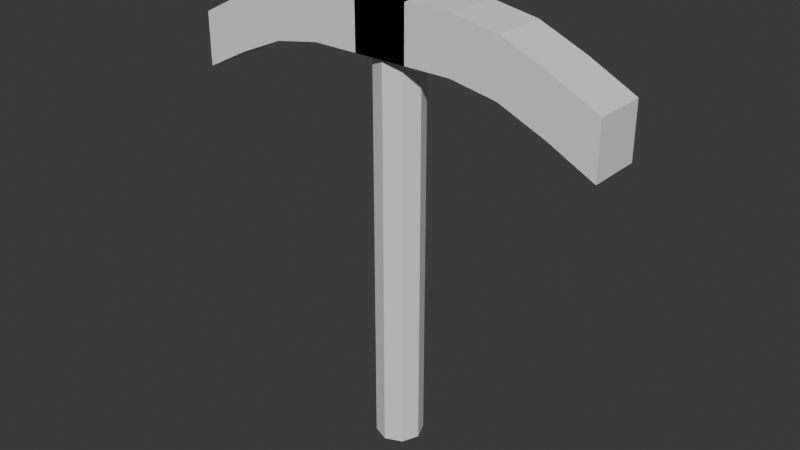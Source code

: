 # Source: pickaxe.blend  (saved by Blender 4.1.23; exported with 4.5.12 LTS)
import bpy
from mathutils import Matrix  # noqa: F401  (used for matrix-valued properties, if any)

bpy.ops.wm.read_factory_settings(use_empty=True)
scene = bpy.context.scene
scene.name = 'Scene'

# ---- collections
col_collection = bpy.data.collections.new('Collection'); scene.collection.children.link(col_collection)

# ---- world
world_world = bpy.data.worlds.new('World'); scene.world = world_world
world_world.use_nodes = True; world_world.node_tree.nodes.clear()
_N = world_world.node_tree.nodes; _L = world_world.node_tree.links
n0 = _N.new('ShaderNodeOutputWorld'); n0.name = 'World Output'; n0.location = (300, 300)
n1 = _N.new('ShaderNodeBackground'); n1.name = 'Background'; n1.location = (10, 300)
n1.inputs[0].default_value = (0.05088, 0.05088, 0.05088, 1.0)
_L.new(n1.outputs[0], n0.inputs[0])
n0.is_active_output = True
world_world.color = (0.05088, 0.05088, 0.05088)
world_world.use_sun_shadow = False
world_world.sun_shadow_jitter_overblur = 0.0

# ---- meshes
me_cube_001 = bpy.data.meshes.new('Cube.001')
me_cube_001.from_pydata([(-1.0, -1.0, -0.2767), (-1.0, -1.0, 1.723), (-1.0, 1.0, -0.2767), (-1.0, 1.0, 1.723), (1.0, -1.0, -0.2767), (1.0, -1.0, 1.723), (1.0, 1.0, -0.2767), (1.0, 1.0, 1.723), (7.91, 1.0, -0.2131), (7.91, 1.0, -2.213), (7.91, -1.0, -2.213), (7.91, -1.0, -0.2131), (1.0, -1.0, -0.2767), (1.0, -1.0, 1.723), (1.0, 1.0, -0.2767), (1.0, 1.0, 1.723), (-1.0, -1.0, -0.2767), (-1.0, -1.0, 1.723), (-1.0, 1.0, -0.2767), (-1.0, 1.0, 1.723), (-7.91, 1.0, -0.2131), (-7.91, 1.0, -2.213), (-7.91, -1.0, -2.213), (-7.91, -1.0, -0.2131), (-1.0, 0.0, -0.2767), (-1.0, -1.0, 0.7233), (-1.0, 0.0, 1.723), (-1.0, 1.0, 0.7233), (0.0, 1.0, -0.2767), (0.0, 1.0, 1.723), (1.0, 1.0, 0.7233), (1.0, 0.0, -0.2767), (1.0, 0.0, 1.723), (1.0, -1.0, 0.7233), (0.0, -1.0, -0.2767), (0.0, -1.0, 1.723), (7.91, 1.0, -1.213), (7.91, 0.0, -2.213), (7.91, 0.0, -0.2131), (7.91, -1.0, -1.213), (4.455, -1.0, 1.412), (4.455, 1.0, 1.412), (4.455, 1.0, -0.5876), (4.455, -1.0, -0.5876), (1.0, 0.0, -0.2767), (1.0, -1.0, 0.7233), (1.0, 0.0, 1.723), (1.0, 1.0, 0.7233), (0.0, 1.0, -0.2767), (0.0, 1.0, 1.723), (-1.0, 1.0, 0.7233), (-1.0, 0.0, -0.2767), (-1.0, 0.0, 1.723), (-1.0, -1.0, 0.7233), (0.0, -1.0, -0.2767), (0.0, -1.0, 1.723), (-7.91, 1.0, -1.213), (-7.91, 0.0, -2.213), (-7.91, 0.0, -0.2131), (-7.91, -1.0, -1.213), (-4.455, -1.0, 1.412), (-4.455, 1.0, 1.412), (-4.455, 1.0, -0.5876), (-4.455, -1.0, -0.5876), (-4.455, 0.0, -0.5876), (-4.455, -1.0, 0.4124), (-4.455, 1.0, 0.4124), (-7.91, 0.0, -1.261), (0.0, -1.0, 0.7233), (-4.455, 0.0, 1.412), (0.0, 1.0, 0.7233), (1.0, 0.0, 0.7233), (4.455, 0.0, -0.5876), (4.455, -1.0, 0.4124), (4.455, 1.0, 0.4124), (7.91, 0.0, -1.261), (0.0, -1.0, 0.7233), (4.455, 0.0, 1.412), (0.0, 1.0, 0.7233), (-1.0, 0.0, 0.7233), (-1.0, -0.5, -0.2767), (-1.0, -1.0, 1.223), (-1.0, 0.5, 1.723), (-1.0, 1.0, 0.2233), (-0.5, 1.0, -0.2767), (0.5, 1.0, 1.723), (1.0, 1.0, 0.2233), (1.0, 0.5, -0.2767), (1.0, -0.5, 1.723), (1.0, -1.0, 0.2233), (0.5, -1.0, -0.2767), (-0.5, -1.0, 1.723), (7.91, 1.0, -1.713), (7.91, 0.5, -2.213), (7.91, -0.5, -0.2131), (7.91, -1.0, -1.713), (6.183, -1.0, 0.6712), (2.728, 1.0, 1.723), (2.728, 1.0, -0.2767), (6.183, -1.0, -1.329), (1.0, -0.5, -0.2767), (1.0, -1.0, 1.223), (1.0, 0.5, 1.723), (1.0, 1.0, 0.2233), (0.5, 1.0, -0.2767), (-0.5, 1.0, 1.723), (-1.0, 1.0, 0.2233), (-1.0, 0.5, -0.2767), (-1.0, -0.5, 1.723), (-1.0, -1.0, 0.2233), (-0.5, -1.0, -0.2767), (0.5, -1.0, 1.723), (-7.91, 1.0, -1.713), (-7.91, 0.5, -2.213), (-7.91, -0.5, -0.2131), (-7.91, -1.0, -1.713), (-6.183, -1.0, 0.6712), (-2.728, 1.0, 1.723), (-2.728, 1.0, -0.2767), (-6.183, -1.0, -1.329), (-1.0, 0.5, -0.2767), (-1.0, -1.0, 0.2233), (-1.0, -0.5, 1.723), (-1.0, 1.0, 1.223), (0.5, 1.0, -0.2767), (-0.5, 1.0, 1.723), (1.0, 1.0, 1.223), (1.0, -0.5, -0.2767), (1.0, 0.5, 1.723), (1.0, -1.0, 1.223), (-0.5, -1.0, -0.2767), (0.5, -1.0, 1.723), (7.91, 1.0, -0.7131), (7.91, -0.5, -2.213), (7.91, 0.5, -0.2131), (7.91, -1.0, -0.7131), (2.728, -1.0, 1.723), (6.183, 1.0, 0.6712), (6.183, 1.0, -1.329), (2.728, -1.0, -0.2767), (1.0, 0.5, -0.2767), (1.0, -1.0, 0.2233), (1.0, -0.5, 1.723), (1.0, 1.0, 1.223), (-0.5, 1.0, -0.2767), (0.5, 1.0, 1.723), (-1.0, 1.0, 1.223), (-1.0, -0.5, -0.2767), (-1.0, 0.5, 1.723), (-1.0, -1.0, 1.223), (0.5, -1.0, -0.2767), (-0.5, -1.0, 1.723), (-7.91, 1.0, -0.7131), (-7.91, -0.5, -2.213), (-7.91, 0.5, -0.2131), (-7.91, -1.0, -0.7131), (-2.728, -1.0, 1.723), (-6.183, 1.0, 0.6712), (-6.183, 1.0, -1.329), (-2.728, -1.0, -0.2767), (-4.455, 0.5, -0.5876), (-4.455, -0.5, -0.5876), (-2.728, 0.0, -0.2767), (-6.183, 0.0, -1.329), (-4.455, -1.0, -0.08757), (-4.455, -1.0, 0.9124), (-2.728, -1.0, 0.7233), (-6.183, -1.0, -0.3288), (-4.455, 1.0, 0.9124), (-4.455, 1.0, -0.08757), (-2.728, 1.0, 0.7233), (-6.183, 1.0, -0.3288), (-7.91, 0.0, -0.7251), (-7.91, 0.0, -1.725), (-7.91, 0.5, -1.225), (-7.91, -0.5, -1.225), (0.0, -1.0, 1.223), (0.0, -1.0, 0.2233), (-0.5, -1.0, 0.7233), (0.5, -1.0, 0.7233), (-4.455, -0.5, 1.412), (-4.455, 0.5, 1.412), (-2.728, 0.0, 1.723), (-6.183, 0.0, 0.6712), (0.0, 1.0, 1.223), (0.0, 1.0, 0.2233), (0.5, 1.0, 0.7233), (-0.5, 1.0, 0.7233), (1.0, 0.0, 1.223), (1.0, 0.0, 0.2233), (1.0, -0.5, 0.7233), (1.0, 0.5, 0.7233), (6.183, 0.0, -1.329), (2.728, 0.0, -0.2767), (4.455, -0.5, -0.5876), (4.455, 0.5, -0.5876), (6.183, -1.0, -0.3288), (2.728, -1.0, 0.7233), (4.455, -1.0, 0.9124), (4.455, -1.0, -0.08757), (6.183, 1.0, -0.3288), (2.728, 1.0, 0.7233), (4.455, 1.0, -0.08757), (4.455, 1.0, 0.9124), (7.91, -0.5, -1.225), (7.91, 0.5, -1.225), (7.91, 0.0, -1.725), (7.91, 0.0, -0.7251), (-0.5, -1.0, 0.7233), (0.5, -1.0, 0.7233), (0.0, -1.0, 0.2233), (0.0, -1.0, 1.223), (6.183, 0.0, 0.6712), (2.728, 0.0, 1.723), (4.455, 0.5, 1.412), (4.455, -0.5, 1.412), (0.5, 1.0, 0.7233), (-0.5, 1.0, 0.7233), (0.0, 1.0, 0.2233), (0.0, 1.0, 1.223), (-1.0, 0.5, 0.7233), (-1.0, -0.5, 0.7233), (-1.0, 0.0, 0.2233), (-1.0, 0.0, 1.223), (-1.0, -0.5, 1.223), (-1.0, -0.5, 0.2233), (-1.0, 0.5, 0.2233), (-0.5, 1.0, 1.223), (-0.5, 1.0, 0.2233), (0.5, 1.0, 0.2233), (2.728, -0.5, 1.723), (2.728, 0.5, 1.723), (6.183, 0.5, 0.6712), (0.5, -1.0, 1.223), (0.5, -1.0, 0.2233), (-0.5, -1.0, 0.2233), (7.91, 0.5, -0.7251), (7.91, 0.5, -1.725), (7.91, -0.5, -1.725), (2.728, 1.0, 1.223), (2.728, 1.0, 0.2233), (6.183, 1.0, -0.8288), (2.728, -1.0, 0.2233), (2.728, -1.0, 1.223), (6.183, -1.0, 0.1712), (2.728, 0.5, -0.2767), (2.728, -0.5, -0.2767), (6.183, -0.5, -1.329), (1.0, 0.5, 0.2233), (1.0, -0.5, 0.2233), (1.0, -0.5, 1.223), (-0.5, 1.0, 0.2233), (0.5, 1.0, 0.2233), (0.5, 1.0, 1.223), (-6.183, 0.5, 0.6712), (-2.728, 0.5, 1.723), (-2.728, -0.5, 1.723), (0.5, -1.0, 0.2233), (-0.5, -1.0, 0.2233), (-0.5, -1.0, 1.223), (-7.91, -0.5, -1.725), (-7.91, 0.5, -1.725), (-7.91, 0.5, -0.7251), (-6.183, 1.0, -0.8288), (-2.728, 1.0, 0.2233), (-2.728, 1.0, 1.223), (-6.183, -1.0, 0.1712), (-2.728, -1.0, 1.223), (-2.728, -1.0, 0.2233), (-6.183, -0.5, -1.329), (-2.728, -0.5, -0.2767), (-2.728, 0.5, -0.2767), (-6.183, 0.5, -1.329), (-6.183, -1.0, -0.8288), (-6.183, 1.0, 0.1712), (-7.91, -0.5, -0.7251), (0.5, -1.0, 1.223), (-6.183, -0.5, 0.6712), (-0.5, 1.0, 1.223), (1.0, 0.5, 1.223), (6.183, 0.5, -1.329), (6.183, -1.0, -0.8288), (6.183, 1.0, 0.1712), (7.91, -0.5, -0.7251), (-0.5, -1.0, 1.223), (6.183, -0.5, 0.6712), (0.5, 1.0, 1.223), (-1.0, 0.5, 1.223), (-0.6693, -0.5, 1.723), (-0.6693, -0.5, 1.723), (-0.8764, 0.0, 1.723), (-0.8764, 0.0, 1.723), (-0.8764, 0.0, -0.2767), (-0.8764, 0.0, -0.2767), (-0.6693, -0.5, -0.2767), (-0.6693, -0.5, -0.2767), (-0.6197, -0.6197, 1.723), (-0.6197, -0.6197, 1.723), (-0.6197, -0.6197, -0.2767), (-0.6197, -0.6197, -0.2767), (0.8764, 0.0, -0.2767), (0.8764, 0.0, 1.723), (0.8764, 0.0, 1.723), (0.8764, 0.0, -0.2767), (-0.6197, 0.6197, 1.723), (-0.6197, 0.6197, 1.723), (-0.6197, 0.6197, -0.2767), (-0.6197, 0.6197, -0.2767), (-0.6693, 0.5, 1.723), (-0.6693, 0.5, 1.723), (-0.6693, 0.5, -0.2767), (-0.6693, 0.5, -0.2767), (0.0, 0.8764, 1.723), (0.0, 0.8764, 1.723), (0.0, 0.8764, -0.2767), (0.0, 0.8764, -0.2767), (-0.5, 0.6693, 1.723), (-0.5, 0.6693, 1.723), (-0.5, 0.6693, -0.2767), (-0.5, 0.6693, -0.2767), (0.6693, 0.5, -0.2767), (0.6693, 0.5, 1.723), (0.6693, 0.5, 1.723), (0.6693, 0.5, -0.2767), (0.5, -0.6693, -0.2767), (0.5, -0.6693, 1.723), (0.5, -0.6693, 1.723), (0.5, -0.6693, -0.2767), (0.0, -0.8764, 1.723), (0.0, -0.8764, 1.723), (0.0, -0.8764, -0.2767), (0.0, -0.8764, -0.2767), (0.6197, -0.6197, 1.723), (0.6197, -0.6197, -0.2767), (0.6197, -0.6197, 1.723), (0.6197, -0.6197, -0.2767), (0.6197, 0.6197, 1.723), (0.6197, 0.6197, 1.723), (0.6197, 0.6197, -0.2767), (0.6197, 0.6197, -0.2767), (0.5, 0.6693, 1.723), (0.5, 0.6693, 1.723), (0.5, 0.6693, -0.2767), (0.5, 0.6693, -0.2767), (-0.5, -0.6693, 1.723), (-0.5, -0.6693, 1.723), (-0.5, -0.6693, -0.2767), (-0.5, -0.6693, -0.2767), (0.6693, -0.5, 1.723), (0.6693, -0.5, -0.2767), (0.6693, -0.5, 1.723), (0.6693, -0.5, -0.2767)], [], [(287, 82, 3, 123), (286, 85, 7, 126), (285, 96, 11, 94), (284, 91, 1, 81), (283, 94, 11, 135), (282, 137, 8, 132), (281, 99, 10, 95), (280, 138, 9, 93), (279, 143, 15, 102), (278, 146, 19, 105), (277, 114, 23, 116), (276, 101, 13, 111), (275, 155, 23, 114), (274, 152, 20, 157), (273, 115, 22, 119), (272, 113, 21, 158), (271, 160, 62, 118), (270, 161, 64, 162), (269, 153, 57, 163), (268, 164, 63, 159), (267, 165, 65, 166), (266, 155, 59, 167), (265, 168, 61, 117), (264, 169, 66, 170), (263, 112, 56, 171), (262, 172, 58, 154), (261, 173, 67, 174), (260, 115, 59, 175), (259, 176, 55, 151), (258, 177, 68, 178), (257, 141, 45, 179), (256, 180, 60, 156), (255, 181, 69, 182), (254, 154, 58, 183), (253, 184, 49, 145), (252, 185, 70, 186), (251, 106, 50, 187), (250, 188, 46, 142), (249, 189, 71, 190), (248, 103, 47, 191), (247, 192, 37, 133), (246, 193, 72, 194), (245, 98, 42, 195), (244, 196, 39, 135), (243, 197, 73, 198), (242, 139, 43, 199), (241, 200, 36, 92), (240, 201, 74, 202), (239, 97, 41, 203), (238, 204, 39, 95), (237, 205, 75, 206), (236, 134, 38, 207), (235, 208, 25, 121), (234, 209, 76, 210), (233, 131, 35, 211), (232, 212, 38, 134), (231, 213, 77, 214), (230, 136, 40, 215), (229, 216, 30, 86), (228, 217, 78, 218), (227, 125, 29, 219), (226, 220, 27, 83), (225, 221, 79, 222), (224, 122, 26, 223), (221, 224, 223, 79), (25, 81, 224, 221), (81, 1, 122, 224), (80, 225, 222, 24), (0, 121, 225, 80), (121, 25, 221, 225), (120, 226, 83, 2), (24, 222, 226, 120), (222, 79, 220, 226), (217, 227, 219, 78), (27, 123, 227, 217), (123, 3, 125, 227), (84, 228, 218, 28), (2, 83, 228, 84), (83, 27, 217, 228), (124, 229, 86, 6), (28, 218, 229, 124), (218, 78, 216, 229), (213, 230, 215, 77), (32, 88, 230, 213), (88, 5, 136, 230), (97, 231, 214, 41), (7, 128, 231, 97), (128, 32, 213, 231), (137, 232, 134, 8), (41, 214, 232, 137), (214, 77, 212, 232), (209, 233, 211, 76), (33, 129, 233, 209), (129, 5, 131, 233), (90, 234, 210, 34), (4, 89, 234, 90), (89, 33, 209, 234), (130, 235, 121, 0), (34, 210, 235, 130), (210, 76, 208, 235), (28, 124, 342, 315), (124, 6, 87, 320, 338, 342), (120, 310, 293, 24), (2, 84, 318, 307, 310, 120), (84, 28, 315, 318), (80, 295, 299, 346, 130, 0), (24, 293, 295, 80), (29, 125, 316, 313), (125, 3, 82, 308, 304, 316), (128, 321, 302, 32), (7, 85, 340, 336, 321, 128), (85, 29, 313, 340), (88, 348, 332, 326, 131, 5), (32, 302, 348, 88), (205, 236, 207, 75), (36, 132, 236, 205), (132, 8, 134, 236), (93, 237, 206, 37), (9, 92, 237, 93), (92, 36, 205, 237), (133, 238, 95, 10), (37, 206, 238, 133), (206, 75, 204, 238), (201, 239, 203, 74), (30, 126, 239, 201), (126, 7, 97, 239), (98, 240, 202, 42), (6, 86, 240, 98), (86, 30, 201, 240), (138, 241, 92, 9), (42, 202, 241, 138), (202, 74, 200, 241), (197, 242, 199, 73), (33, 89, 242, 197), (89, 4, 139, 242), (136, 243, 198, 40), (5, 129, 243, 136), (129, 33, 197, 243), (96, 244, 135, 11), (40, 198, 244, 96), (198, 73, 196, 244), (193, 245, 195, 72), (31, 87, 245, 193), (87, 6, 98, 245), (139, 246, 194, 43), (4, 127, 246, 139), (127, 31, 193, 246), (99, 247, 133, 10), (43, 194, 247, 99), (194, 72, 192, 247), (189, 248, 191, 71), (44, 140, 248, 189), (140, 14, 103, 248), (141, 249, 190, 45), (12, 100, 249, 141), (100, 44, 189, 249), (101, 250, 142, 13), (45, 190, 250, 101), (190, 71, 188, 250), (185, 251, 187, 70), (48, 144, 251, 185), (144, 18, 106, 251), (103, 252, 186, 47), (14, 104, 252, 103), (104, 48, 185, 252), (143, 253, 145, 15), (47, 186, 253, 143), (186, 70, 184, 253), (181, 254, 183, 69), (61, 157, 254, 181), (157, 20, 154, 254), (148, 255, 182, 52), (19, 117, 255, 148), (117, 61, 181, 255), (108, 256, 156, 17), (52, 182, 256, 108), (182, 69, 180, 256), (177, 257, 179, 68), (54, 150, 257, 177), (150, 12, 141, 257), (109, 258, 178, 53), (16, 110, 258, 109), (110, 54, 177, 258), (149, 259, 151, 17), (53, 178, 259, 149), (178, 68, 176, 259), (44, 100, 351, 303), (100, 12, 150, 327, 335, 351), (104, 343, 314, 48), (14, 140, 323, 339, 343, 104), (140, 44, 303, 323), (144, 319, 306, 311, 107, 18), (48, 314, 319, 144), (52, 108, 288, 291), (108, 17, 151, 344, 296, 288), (105, 317, 312, 49), (19, 148, 309, 305, 317, 105), (148, 52, 291, 309), (145, 341, 337, 322, 102, 15), (49, 312, 341, 145), (173, 260, 175, 67), (57, 153, 260, 173), (153, 22, 115, 260), (112, 261, 174, 56), (21, 113, 261, 112), (113, 57, 173, 261), (152, 262, 154, 20), (56, 174, 262, 152), (174, 67, 172, 262), (169, 263, 171, 66), (62, 158, 263, 169), (158, 21, 112, 263), (106, 264, 170, 50), (18, 118, 264, 106), (118, 62, 169, 264), (146, 265, 117, 19), (50, 170, 265, 146), (170, 66, 168, 265), (165, 266, 167, 65), (60, 116, 266, 165), (116, 23, 155, 266), (149, 267, 166, 53), (17, 156, 267, 149), (156, 60, 165, 267), (109, 268, 159, 16), (53, 166, 268, 109), (166, 65, 164, 268), (161, 269, 163, 64), (63, 119, 269, 161), (119, 22, 153, 269), (147, 270, 162, 51), (16, 159, 270, 147), (159, 63, 161, 270), (107, 271, 118, 18), (51, 162, 271, 107), (162, 64, 160, 271), (160, 272, 158, 62), (64, 163, 272, 160), (163, 57, 113, 272), (164, 273, 119, 63), (65, 167, 273, 164), (167, 59, 115, 273), (168, 274, 157, 61), (66, 171, 274, 168), (171, 56, 152, 274), (172, 275, 114, 58), (67, 175, 275, 172), (175, 59, 155, 275), (176, 276, 111, 55), (68, 179, 276, 176), (179, 45, 101, 276), (180, 277, 116, 60), (69, 183, 277, 180), (183, 58, 114, 277), (184, 278, 105, 49), (70, 187, 278, 184), (187, 50, 146, 278), (188, 279, 102, 46), (71, 191, 279, 188), (191, 47, 143, 279), (192, 280, 93, 37), (72, 195, 280, 192), (195, 42, 138, 280), (196, 281, 95, 39), (73, 199, 281, 196), (199, 43, 99, 281), (200, 282, 132, 36), (74, 203, 282, 200), (203, 41, 137, 282), (204, 283, 135, 39), (75, 207, 283, 204), (207, 38, 94, 283), (208, 284, 81, 25), (76, 211, 284, 208), (211, 35, 91, 284), (212, 285, 94, 38), (77, 215, 285, 212), (215, 40, 96, 285), (216, 286, 126, 30), (78, 219, 286, 216), (219, 29, 85, 286), (220, 287, 123, 27), (79, 223, 287, 220), (223, 26, 82, 287), (290, 308, 82, 26), (300, 320, 87, 31), (324, 333, 349, 127, 4, 90), (301, 350, 142, 46), (346, 331, 34, 130), (345, 297, 289, 122, 1, 91), (311, 292, 51, 107), (349, 300, 31, 127), (331, 324, 90, 34), (326, 329, 35, 131), (350, 334, 325, 111, 13, 142), (347, 330, 54, 110), (325, 328, 55, 111), (328, 344, 151, 55), (294, 298, 347, 110, 16, 147), (329, 345, 91, 35), (289, 290, 26, 122), (322, 301, 46, 102), (330, 327, 150, 54), (292, 294, 147, 51)])
_uv = me_cube_001.uv_layers.new(name='UVMap')
_uv.uv.foreach_set('vector', [0.4228, 0.576, 0.4228, 0.5474, 0.4514, 0.5474, 0.4514, 0.576, 0.4391, 0.09017, 0.4669, 0.08407, 0.473, 0.1121, 0.4451, 0.1182, 0.9144, 0.09518, 0.8859, 0.09518, 0.8859, 2.19e-08, 0.9144, 2.441e-08, 0.06068, 0.03331, 0.03261, 0.02823, 0.03766, 2.966e-08, 0.06573, 0.005079, 0.08556, 0.5723, 0.08556, 0.543, 0.1141, 0.543, 0.1141, 0.5717, 0.4492, 0.4215, 0.4771, 0.4154, 0.4488, 0.523, 0.4209, 0.5291, 0.1084, 0.4314, 0.1364, 0.4365, 0.1686, 0.543, 0.1406, 0.5379, 0.9144, 0.5956, 0.8859, 0.5956, 0.8859, 0.5017, 0.9144, 0.5017, 0.4799, 0.576, 0.4514, 0.576, 0.4514, 0.5474, 0.4799, 0.5474, 0.2192, 0.08976, 0.2142, 0.118, 0.1861, 0.1129, 0.1911, 0.08468, 0.8004, 0.4153, 0.8004, 0.5177, 0.7718, 0.5177, 0.7718, 0.4153, 0.5872, 0.03412, 0.5811, 0.006091, 0.609, 0.0, 0.615, 0.02802, 0.1426, 0.5723, 0.1141, 0.5717, 0.1141, 0.543, 0.1426, 0.543, 0.2209, 0.4212, 0.2531, 0.5277, 0.225, 0.5227, 0.1928, 0.4162, 0.5537, 0.4337, 0.5254, 0.5413, 0.4975, 0.5474, 0.5259, 0.4398, 0.6863, 0.4158, 0.6863, 0.5193, 0.6577, 0.5193, 0.6577, 0.4158, 0.6863, 0.2128, 0.6863, 0.3132, 0.6577, 0.3132, 0.6577, 0.2128, 0.7433, 0.2128, 0.7433, 0.3132, 0.7148, 0.3132, 0.7148, 0.2128, 0.7433, 0.4158, 0.7433, 0.5193, 0.7148, 0.5193, 0.7148, 0.4158, 0.5705, 0.2272, 0.5741, 0.3278, 0.5463, 0.3339, 0.5427, 0.2333, 0.6263, 0.215, 0.6299, 0.3156, 0.602, 0.3217, 0.5984, 0.2211, 0.6095, 0.4215, 0.5811, 0.5291, 0.5532, 0.5352, 0.5816, 0.4276, 0.1967, 0.2155, 0.1967, 0.3162, 0.1686, 0.3111, 0.1686, 0.2104, 0.2528, 0.2257, 0.2528, 0.3263, 0.2248, 0.3213, 0.2248, 0.2206, 0.277, 0.4314, 0.3092, 0.5379, 0.2811, 0.5328, 0.2489, 0.4263, 0.1996, 0.5723, 0.1711, 0.5723, 0.1711, 0.543, 0.1996, 0.543, 0.1996, 0.6297, 0.1711, 0.6297, 0.1711, 0.6031, 0.1996, 0.601, 0.1426, 0.6297, 0.1141, 0.629, 0.1141, 0.6003, 0.1426, 0.601, 0.5993, 0.09017, 0.5932, 0.06214, 0.6211, 0.05605, 0.6272, 0.08407, 0.5435, 0.1023, 0.5375, 0.07432, 0.5654, 0.06823, 0.5714, 0.09626, 0.5314, 0.0463, 0.5254, 0.01827, 0.5532, 0.01218, 0.5593, 0.04021, 0.8004, 0.2133, 0.8004, 0.3134, 0.7718, 0.3134, 0.7718, 0.2133, 0.8574, 0.2133, 0.8574, 0.3134, 0.8289, 0.3134, 0.8289, 0.2133, 0.8574, 0.4153, 0.8574, 0.5177, 0.8289, 0.5177, 0.8289, 0.4153, 0.2293, 0.03331, 0.2243, 0.06153, 0.1962, 0.05645, 0.2012, 0.02823, 0.2855, 0.04346, 0.2804, 0.07169, 0.2523, 0.06661, 0.2574, 0.03838, 0.2754, 0.09992, 0.2703, 0.1281, 0.2422, 0.1231, 0.2473, 0.09484, 0.5369, 0.576, 0.5084, 0.576, 0.5084, 0.5474, 0.5369, 0.5474, 0.5369, 0.6334, 0.5084, 0.6334, 0.5084, 0.6047, 0.5369, 0.6047, 0.4799, 0.6334, 0.4514, 0.6334, 0.4514, 0.6047, 0.4799, 0.6047, 0.9715, 0.5956, 0.943, 0.5956, 0.943, 0.5017, 0.9715, 0.5017, 0.9715, 0.7872, 0.943, 0.7872, 0.943, 0.6902, 0.9715, 0.6902, 0.9144, 0.7872, 0.8859, 0.7872, 0.8859, 0.6902, 0.9144, 0.6902, 0.05223, 0.4212, 0.0803, 0.4263, 0.1125, 0.5328, 0.08442, 0.5277, 0.02807, 0.2155, 0.05614, 0.2206, 0.05614, 0.3213, 0.02807, 0.3162, 0.08421, 0.2257, 0.1123, 0.2307, 0.1123, 0.3314, 0.08421, 0.3263, 0.3935, 0.4337, 0.4214, 0.4276, 0.393, 0.5352, 0.3651, 0.5413, 0.4103, 0.2272, 0.4382, 0.2211, 0.4418, 0.3217, 0.4139, 0.3278, 0.466, 0.215, 0.4939, 0.2089, 0.4975, 0.3095, 0.4696, 0.3156, 0.08556, 0.6297, 0.08556, 0.601, 0.1141, 0.6003, 0.1141, 0.629, 0.02852, 0.6297, 0.02852, 0.601, 0.05704, 0.6031, 0.05704, 0.6297, 0.02852, 0.5723, 0.02852, 0.543, 0.05704, 0.543, 0.05704, 0.5723, 0.1168, 0.04346, 0.08875, 0.03838, 0.0938, 0.01016, 0.1219, 0.01524, 0.1067, 0.09992, 0.07865, 0.09484, 0.0837, 0.06661, 0.1118, 0.07169, 0.05057, 0.08976, 0.0225, 0.08468, 0.02756, 0.05645, 0.05563, 0.06153, 0.9715, 0.09518, 0.943, 0.09518, 0.943, 2.692e-08, 0.9715, 2.943e-08, 0.9715, 0.2885, 0.943, 0.2885, 0.943, 0.191, 0.9715, 0.191, 0.9144, 0.2885, 0.8859, 0.2885, 0.8859, 0.191, 0.9144, 0.191, 0.3833, 0.1023, 0.4112, 0.09626, 0.4172, 0.1243, 0.3894, 0.1304, 0.3712, 0.0463, 0.3991, 0.04021, 0.4051, 0.06823, 0.3773, 0.07432, 0.4269, 0.03412, 0.4548, 0.02802, 0.4609, 0.05605, 0.433, 0.06214, 0.4228, 0.6334, 0.4228, 0.6047, 0.4514, 0.6047, 0.4514, 0.6334, 0.3658, 0.6334, 0.3658, 0.6047, 0.3943, 0.6047, 0.3943, 0.6334, 0.3658, 0.576, 0.3658, 0.5474, 0.3943, 0.5474, 0.3943, 0.576, 0.3658, 0.6047, 0.3658, 0.576, 0.3943, 0.576, 0.3943, 0.6047, 0.3373, 0.6047, 0.3373, 0.576, 0.3658, 0.576, 0.3658, 0.6047, 0.3373, 0.576, 0.3373, 0.5474, 0.3658, 0.5474, 0.3658, 0.576, 0.3658, 0.6621, 0.3658, 0.6334, 0.3943, 0.6334, 0.3943, 0.6621, 0.3373, 0.6621, 0.3373, 0.6334, 0.3658, 0.6334, 0.3658, 0.6621, 0.3373, 0.6334, 0.3373, 0.6047, 0.3658, 0.6047, 0.3658, 0.6334, 0.4228, 0.6621, 0.4228, 0.6334, 0.4514, 0.6334, 0.4514, 0.6621, 0.3943, 0.6621, 0.3943, 0.6334, 0.4228, 0.6334, 0.4228, 0.6621, 0.3943, 0.6334, 0.3943, 0.6047, 0.4228, 0.6047, 0.4228, 0.6334, 0.3991, 0.04021, 0.4269, 0.03412, 0.433, 0.06214, 0.4051, 0.06823, 0.393, 0.01218, 0.4209, 0.006091, 0.4269, 0.03412, 0.3991, 0.04021, 0.4209, 0.006091, 0.4488, 1.982e-08, 0.4548, 0.02802, 0.4269, 0.03412, 0.3433, 0.05239, 0.3712, 0.0463, 0.3773, 0.07432, 0.3494, 0.08041, 0.3373, 0.02436, 0.3651, 0.01827, 0.3712, 0.0463, 0.3433, 0.05239, 0.3651, 0.01827, 0.393, 0.01218, 0.3991, 0.04021, 0.3712, 0.0463, 0.3554, 0.1084, 0.3833, 0.1023, 0.3894, 0.1304, 0.3615, 0.1365, 0.3494, 0.08041, 0.3773, 0.07432, 0.3833, 0.1023, 0.3554, 0.1084, 0.3773, 0.07432, 0.4051, 0.06823, 0.4112, 0.09626, 0.3833, 0.1023, 0.943, 0.2885, 0.9144, 0.2885, 0.9144, 0.191, 0.943, 0.191, 0.943, 0.3873, 0.9144, 0.3873, 0.9144, 0.2885, 0.943, 0.2885, 0.9144, 0.3873, 0.8859, 0.3873, 0.8859, 0.2885, 0.9144, 0.2885, 1.0, 0.2885, 0.9715, 0.2885, 0.9715, 0.191, 1.0, 0.191, 1.0, 0.3873, 0.9715, 0.3873, 0.9715, 0.2885, 1.0, 0.2885, 0.9715, 0.3873, 0.943, 0.3873, 0.943, 0.2885, 0.9715, 0.2885, 1.0, 0.09518, 0.9715, 0.09518, 0.9715, 2.943e-08, 1.0, 3.193e-08, 1.0, 0.191, 0.9715, 0.191, 0.9715, 0.09518, 1.0, 0.09518, 0.9715, 0.191, 0.943, 0.191, 0.943, 0.09518, 0.9715, 0.09518, 0.07865, 0.09484, 0.05057, 0.08976, 0.05563, 0.06153, 0.0837, 0.06661, 0.07359, 0.1231, 0.04552, 0.118, 0.05057, 0.08976, 0.07865, 0.09484, 0.04552, 0.118, 0.01745, 0.1129, 0.0225, 0.08468, 0.05057, 0.08976, 0.1348, 0.105, 0.1067, 0.09992, 0.1118, 0.07169, 0.1398, 0.07677, 0.1297, 0.1332, 0.1017, 0.1281, 0.1067, 0.09992, 0.1348, 0.105, 0.1017, 0.1281, 0.07359, 0.1231, 0.07865, 0.09484, 0.1067, 0.09992, 0.1449, 0.04854, 0.1168, 0.04346, 0.1219, 0.01524, 0.1499, 0.02032, 0.1398, 0.07677, 0.1118, 0.07169, 0.1168, 0.04346, 0.1449, 0.04854, 0.1118, 0.07169, 0.0837, 0.06661, 0.08875, 0.03838, 0.1168, 0.04346, 0.8859, 0.9429, 0.8859, 0.9143, 0.9048, 0.9143, 0.893, 0.9429, 0.8859, 0.9143, 0.8859, 0.8858, 0.9144, 0.8858, 0.9144, 0.9047, 0.9076, 0.9075, 0.9048, 0.9143, 0.9144, 1.0, 0.9144, 0.9811, 0.943, 0.9929, 0.943, 1.0, 0.8859, 1.0, 0.8859, 0.9714, 0.9048, 0.9714, 0.9076, 0.9783, 0.9144, 0.9811, 0.9144, 1.0, 0.8859, 0.9714, 0.8859, 0.9429, 0.893, 0.9429, 0.9048, 0.9714, 0.9715, 1.0, 0.9715, 0.9811, 0.9783, 0.9783, 0.9811, 0.9714, 1.0, 0.9714, 1.0, 1.0, 0.943, 1.0, 0.943, 0.9929, 0.9715, 0.9811, 0.9715, 1.0, 1.0, 0.4445, 1.0, 0.4731, 0.9811, 0.4731, 0.993, 0.4445, 1.0, 0.4731, 1.0, 0.5017, 0.9715, 0.5017, 0.9715, 0.4828, 0.9783, 0.48, 0.9811, 0.4731, 0.9715, 0.3873, 0.9715, 0.4062, 0.943, 0.3944, 0.943, 0.3873, 1.0, 0.3873, 1.0, 0.4159, 0.9811, 0.4159, 0.9783, 0.4091, 0.9715, 0.4062, 0.9715, 0.3873, 1.0, 0.4159, 1.0, 0.4445, 0.993, 0.4445, 0.9811, 0.4159, 0.9144, 0.3873, 0.9144, 0.4062, 0.9076, 0.4091, 0.9048, 0.4159, 0.8859, 0.4159, 0.8859, 0.3873, 0.943, 0.3873, 0.943, 0.3944, 0.9144, 0.4062, 0.9144, 0.3873, 0.02852, 0.601, 0.02852, 0.5723, 0.05704, 0.5723, 0.05704, 0.6031, 9.86e-09, 0.6003, 1.235e-08, 0.5717, 0.02852, 0.5723, 0.02852, 0.601, 1.235e-08, 0.5717, 1.485e-08, 0.543, 0.02852, 0.543, 0.02852, 0.5723, 0.02852, 0.6577, 0.02852, 0.6297, 0.05704, 0.6297, 0.05704, 0.6577, 4.874e-09, 0.6577, 7.367e-09, 0.629, 0.02852, 0.6297, 0.02852, 0.6577, 7.367e-09, 0.629, 9.86e-09, 0.6003, 0.02852, 0.601, 0.02852, 0.6297, 0.08556, 0.6577, 0.08556, 0.6297, 0.1141, 0.629, 0.1141, 0.6577, 0.05704, 0.6577, 0.05704, 0.6297, 0.08556, 0.6297, 0.08556, 0.6577, 0.05704, 0.6297, 0.05704, 0.6031, 0.08556, 0.601, 0.08556, 0.6297, 0.4382, 0.2211, 0.466, 0.215, 0.4696, 0.3156, 0.4418, 0.3217, 0.4172, 0.1243, 0.4451, 0.1182, 0.466, 0.215, 0.4382, 0.2211, 0.4451, 0.1182, 0.473, 0.1121, 0.4939, 0.2089, 0.466, 0.215, 0.3824, 0.2333, 0.4103, 0.2272, 0.4139, 0.3278, 0.386, 0.3339, 0.3615, 0.1365, 0.3894, 0.1304, 0.4103, 0.2272, 0.3824, 0.2333, 0.3894, 0.1304, 0.4172, 0.1243, 0.4382, 0.2211, 0.4103, 0.2272, 0.3656, 0.4398, 0.3935, 0.4337, 0.3651, 0.5413, 0.3373, 0.5474, 0.386, 0.3339, 0.4139, 0.3278, 0.3935, 0.4337, 0.3656, 0.4398, 0.4139, 0.3278, 0.4418, 0.3217, 0.4214, 0.4276, 0.3935, 0.4337, 0.05614, 0.2206, 0.08421, 0.2257, 0.08421, 0.3263, 0.05614, 0.3213, 0.07359, 0.1231, 0.1017, 0.1281, 0.08421, 0.2257, 0.05614, 0.2206, 0.1017, 0.1281, 0.1297, 0.1332, 0.1123, 0.2307, 0.08421, 0.2257, 4.446e-09, 0.2104, 0.02807, 0.2155, 0.02807, 0.3162, 6.883e-09, 0.3111, 0.01745, 0.1129, 0.04552, 0.118, 0.02807, 0.2155, 4.446e-09, 0.2104, 0.04552, 0.118, 0.07359, 0.1231, 0.05614, 0.2206, 0.02807, 0.2155, 0.02416, 0.4162, 0.05223, 0.4212, 0.08442, 0.5277, 0.05635, 0.5227, 6.883e-09, 0.3111, 0.02807, 0.3162, 0.05223, 0.4212, 0.02416, 0.4162, 0.02807, 0.3162, 0.05614, 0.3213, 0.0803, 0.4263, 0.05223, 0.4212, 0.943, 0.7872, 0.9144, 0.7872, 0.9144, 0.6902, 0.943, 0.6902, 0.943, 0.8858, 0.9144, 0.8858, 0.9144, 0.7872, 0.943, 0.7872, 0.9144, 0.8858, 0.8859, 0.8858, 0.8859, 0.7872, 0.9144, 0.7872, 1.0, 0.7872, 0.9715, 0.7872, 0.9715, 0.6902, 1.0, 0.6902, 1.0, 0.8858, 0.9715, 0.8858, 0.9715, 0.7872, 1.0, 0.7872, 0.9715, 0.8858, 0.943, 0.8858, 0.943, 0.7872, 0.9715, 0.7872, 1.0, 0.5956, 0.9715, 0.5956, 0.9715, 0.5017, 1.0, 0.5017, 1.0, 0.6902, 0.9715, 0.6902, 0.9715, 0.5956, 1.0, 0.5956, 0.9715, 0.6902, 0.943, 0.6902, 0.943, 0.5956, 0.9715, 0.5956, 0.5084, 0.6334, 0.4799, 0.6334, 0.4799, 0.6047, 0.5084, 0.6047, 0.5084, 0.6621, 0.4799, 0.6621, 0.4799, 0.6334, 0.5084, 0.6334, 0.4799, 0.6621, 0.4514, 0.6621, 0.4514, 0.6334, 0.4799, 0.6334, 0.5654, 0.6334, 0.5369, 0.6334, 0.5369, 0.6047, 0.5654, 0.6047, 0.5654, 0.6621, 0.5369, 0.6621, 0.5369, 0.6334, 0.5654, 0.6334, 0.5369, 0.6621, 0.5084, 0.6621, 0.5084, 0.6334, 0.5369, 0.6334, 0.5654, 0.576, 0.5369, 0.576, 0.5369, 0.5474, 0.5654, 0.5474, 0.5654, 0.6047, 0.5369, 0.6047, 0.5369, 0.576, 0.5654, 0.576, 0.5369, 0.6047, 0.5084, 0.6047, 0.5084, 0.576, 0.5369, 0.576, 0.2804, 0.07169, 0.2754, 0.09992, 0.2473, 0.09484, 0.2523, 0.06661, 0.3085, 0.07677, 0.3034, 0.105, 0.2754, 0.09992, 0.2804, 0.07169, 0.3034, 0.105, 0.2984, 0.1332, 0.2703, 0.1281, 0.2754, 0.09992, 0.2905, 0.01524, 0.2855, 0.04346, 0.2574, 0.03838, 0.2624, 0.01016, 0.3186, 0.02032, 0.3135, 0.04854, 0.2855, 0.04346, 0.2905, 0.01524, 0.3135, 0.04854, 0.3085, 0.07677, 0.2804, 0.07169, 0.2855, 0.04346, 0.2344, 0.005079, 0.2293, 0.03331, 0.2012, 0.02823, 0.2063, 2.653e-08, 0.2624, 0.01016, 0.2574, 0.03838, 0.2293, 0.03331, 0.2344, 0.005079, 0.2574, 0.03838, 0.2523, 0.06661, 0.2243, 0.06153, 0.2293, 0.03331, 0.8574, 0.3134, 0.8574, 0.4153, 0.8289, 0.4153, 0.8289, 0.3134, 0.8859, 0.3134, 0.8859, 0.4153, 0.8574, 0.4153, 0.8574, 0.3134, 0.8859, 0.4153, 0.8859, 0.5177, 0.8574, 0.5177, 0.8574, 0.4153, 0.8574, 0.1144, 0.8574, 0.2133, 0.8289, 0.2133, 0.8289, 0.1144, 0.8859, 0.1144, 0.8859, 0.2133, 0.8574, 0.2133, 0.8574, 0.1144, 0.8859, 0.2133, 0.8859, 0.3134, 0.8574, 0.3134, 0.8574, 0.2133, 0.8004, 0.1144, 0.8004, 0.2133, 0.7718, 0.2133, 0.7718, 0.1144, 0.8289, 0.1144, 0.8289, 0.2133, 0.8004, 0.2133, 0.8004, 0.1144, 0.8289, 0.2133, 0.8289, 0.3134, 0.8004, 0.3134, 0.8004, 0.2133, 0.5375, 0.07432, 0.5314, 0.0463, 0.5593, 0.04021, 0.5654, 0.06823, 0.5096, 0.08041, 0.5036, 0.05239, 0.5314, 0.0463, 0.5375, 0.07432, 0.5036, 0.05239, 0.4975, 0.02436, 0.5254, 0.01827, 0.5314, 0.0463, 0.5496, 0.1304, 0.5435, 0.1023, 0.5714, 0.09626, 0.5775, 0.1243, 0.5217, 0.1365, 0.5157, 0.1084, 0.5435, 0.1023, 0.5496, 0.1304, 0.5157, 0.1084, 0.5096, 0.08041, 0.5375, 0.07432, 0.5435, 0.1023, 0.6053, 0.1182, 0.5993, 0.09017, 0.6272, 0.08407, 0.6332, 0.1121, 0.5775, 0.1243, 0.5714, 0.09626, 0.5993, 0.09017, 0.6053, 0.1182, 0.5714, 0.09626, 0.5654, 0.06823, 0.5932, 0.06214, 0.5993, 0.09017, 0.7148, 2.395e-08, 0.7433, 2.646e-08, 0.7433, 0.01888, 0.7148, 0.007056, 0.7433, 2.646e-08, 0.7718, 2.897e-08, 0.7718, 0.02855, 0.753, 0.02855, 0.7501, 0.02171, 0.7433, 0.01888, 0.6577, 0.02855, 0.6766, 0.02855, 0.6648, 0.0571, 0.6577, 0.0571, 0.6577, 1.894e-08, 0.6863, 2.145e-08, 0.6863, 0.01888, 0.6794, 0.02171, 0.6766, 0.02855, 0.6577, 0.02855, 0.6863, 2.145e-08, 0.7148, 2.395e-08, 0.7148, 0.007056, 0.6863, 0.01888, 0.6577, 0.08565, 0.6766, 0.08565, 0.6794, 0.09249, 0.6863, 0.09532, 0.6863, 0.1142, 0.6577, 0.1142, 0.6577, 0.0571, 0.6648, 0.0571, 0.6766, 0.08565, 0.6577, 0.08565, 0.8289, 0.1144, 0.8004, 0.1144, 0.8004, 0.0955, 0.8289, 0.1073, 0.8004, 0.1144, 0.7718, 0.1144, 0.7718, 0.08581, 0.7907, 0.08581, 0.7935, 0.09266, 0.8004, 0.0955, 0.8859, 0.08581, 0.8671, 0.08581, 0.8789, 0.05721, 0.8859, 0.05721, 0.8859, 0.1144, 0.8574, 0.1144, 0.8574, 0.0955, 0.8642, 0.09266, 0.8671, 0.08581, 0.8859, 0.08581, 0.8574, 0.1144, 0.8289, 0.1144, 0.8289, 0.1073, 0.8574, 0.0955, 0.8859, 0.0286, 0.8671, 0.0286, 0.8642, 0.02176, 0.8574, 0.01892, 0.8574, 2.623e-08, 0.8859, 2.874e-08, 0.8859, 0.05721, 0.8789, 0.05721, 0.8671, 0.0286, 0.8859, 0.0286, 0.1711, 0.6297, 0.1426, 0.6297, 0.1426, 0.601, 0.1711, 0.6031, 0.1711, 0.6577, 0.1426, 0.6577, 0.1426, 0.6297, 0.1711, 0.6297, 0.1426, 0.6577, 0.1141, 0.6577, 0.1141, 0.629, 0.1426, 0.6297, 0.2282, 0.629, 0.1996, 0.6297, 0.1996, 0.601, 0.2282, 0.6003, 0.2282, 0.6577, 0.1996, 0.6577, 0.1996, 0.6297, 0.2282, 0.629, 0.1996, 0.6577, 0.1711, 0.6577, 0.1711, 0.6297, 0.1996, 0.6297, 0.2282, 0.5717, 0.1996, 0.5723, 0.1996, 0.543, 0.2282, 0.543, 0.2282, 0.6003, 0.1996, 0.601, 0.1996, 0.5723, 0.2282, 0.5717, 0.1996, 0.601, 0.1711, 0.6031, 0.1711, 0.5723, 0.1996, 0.5723, 0.2528, 0.3263, 0.277, 0.4314, 0.2489, 0.4263, 0.2248, 0.3213, 0.2809, 0.3314, 0.3051, 0.4365, 0.277, 0.4314, 0.2528, 0.3263, 0.3051, 0.4365, 0.3373, 0.543, 0.3092, 0.5379, 0.277, 0.4314, 0.2703, 0.1281, 0.2528, 0.2257, 0.2248, 0.2206, 0.2422, 0.1231, 0.2984, 0.1332, 0.2809, 0.2307, 0.2528, 0.2257, 0.2703, 0.1281, 0.2809, 0.2307, 0.2809, 0.3314, 0.2528, 0.3263, 0.2528, 0.2257, 0.2142, 0.118, 0.1967, 0.2155, 0.1686, 0.2104, 0.1861, 0.1129, 0.2422, 0.1231, 0.2248, 0.2206, 0.1967, 0.2155, 0.2142, 0.118, 0.2248, 0.2206, 0.2248, 0.3213, 0.1967, 0.3162, 0.1967, 0.2155, 0.6299, 0.3156, 0.6095, 0.4215, 0.5816, 0.4276, 0.602, 0.3217, 0.6577, 0.3095, 0.6374, 0.4154, 0.6095, 0.4215, 0.6299, 0.3156, 0.6374, 0.4154, 0.609, 0.523, 0.5811, 0.5291, 0.6095, 0.4215, 0.6053, 0.1182, 0.6263, 0.215, 0.5984, 0.2211, 0.5775, 0.1243, 0.6332, 0.1121, 0.6541, 0.2089, 0.6263, 0.215, 0.6053, 0.1182, 0.6541, 0.2089, 0.6577, 0.3095, 0.6299, 0.3156, 0.6263, 0.215, 0.5496, 0.1304, 0.5705, 0.2272, 0.5427, 0.2333, 0.5217, 0.1365, 0.5775, 0.1243, 0.5984, 0.2211, 0.5705, 0.2272, 0.5496, 0.1304, 0.5984, 0.2211, 0.602, 0.3217, 0.5741, 0.3278, 0.5705, 0.2272, 0.7433, 0.3132, 0.7433, 0.4158, 0.7148, 0.4158, 0.7148, 0.3132, 0.7718, 0.3132, 0.7718, 0.4158, 0.7433, 0.4158, 0.7433, 0.3132, 0.7718, 0.4158, 0.7718, 0.5193, 0.7433, 0.5193, 0.7433, 0.4158, 0.7433, 0.1142, 0.7433, 0.2128, 0.7148, 0.2128, 0.7148, 0.1142, 0.7718, 0.1142, 0.7718, 0.2128, 0.7433, 0.2128, 0.7433, 0.1142, 0.7718, 0.2128, 0.7718, 0.3132, 0.7433, 0.3132, 0.7433, 0.2128, 0.6863, 0.1142, 0.6863, 0.2128, 0.6577, 0.2128, 0.6577, 0.1142, 0.7148, 0.1142, 0.7148, 0.2128, 0.6863, 0.2128, 0.6863, 0.1142, 0.7148, 0.2128, 0.7148, 0.3132, 0.6863, 0.3132, 0.6863, 0.2128, 0.6863, 0.3132, 0.6863, 0.4158, 0.6577, 0.4158, 0.6577, 0.3132, 0.7148, 0.3132, 0.7148, 0.4158, 0.6863, 0.4158, 0.6863, 0.3132, 0.7148, 0.4158, 0.7148, 0.5193, 0.6863, 0.5193, 0.6863, 0.4158, 0.5741, 0.3278, 0.5537, 0.4337, 0.5259, 0.4398, 0.5463, 0.3339, 0.602, 0.3217, 0.5816, 0.4276, 0.5537, 0.4337, 0.5741, 0.3278, 0.5816, 0.4276, 0.5532, 0.5352, 0.5254, 0.5413, 0.5537, 0.4337, 0.1967, 0.3162, 0.2209, 0.4212, 0.1928, 0.4162, 0.1686, 0.3111, 0.2248, 0.3213, 0.2489, 0.4263, 0.2209, 0.4212, 0.1967, 0.3162, 0.2489, 0.4263, 0.2811, 0.5328, 0.2531, 0.5277, 0.2209, 0.4212, 0.1711, 0.5723, 0.1426, 0.5723, 0.1426, 0.543, 0.1711, 0.543, 0.1711, 0.6031, 0.1426, 0.601, 0.1426, 0.5723, 0.1711, 0.5723, 0.1426, 0.601, 0.1141, 0.6003, 0.1141, 0.5717, 0.1426, 0.5723, 0.5932, 0.06214, 0.5872, 0.03412, 0.615, 0.02802, 0.6211, 0.05605, 0.5654, 0.06823, 0.5593, 0.04021, 0.5872, 0.03412, 0.5932, 0.06214, 0.5593, 0.04021, 0.5532, 0.01218, 0.5811, 0.006091, 0.5872, 0.03412, 0.8004, 0.3134, 0.8004, 0.4153, 0.7718, 0.4153, 0.7718, 0.3134, 0.8289, 0.3134, 0.8289, 0.4153, 0.8004, 0.4153, 0.8004, 0.3134, 0.8289, 0.4153, 0.8289, 0.5177, 0.8004, 0.5177, 0.8004, 0.4153, 0.2243, 0.06153, 0.2192, 0.08976, 0.1911, 0.08468, 0.1962, 0.05645, 0.2523, 0.06661, 0.2473, 0.09484, 0.2192, 0.08976, 0.2243, 0.06153, 0.2473, 0.09484, 0.2422, 0.1231, 0.2142, 0.118, 0.2192, 0.08976, 0.5084, 0.576, 0.4799, 0.576, 0.4799, 0.5474, 0.5084, 0.5474, 0.5084, 0.6047, 0.4799, 0.6047, 0.4799, 0.576, 0.5084, 0.576, 0.4799, 0.6047, 0.4514, 0.6047, 0.4514, 0.576, 0.4799, 0.576, 0.943, 0.5956, 0.9144, 0.5956, 0.9144, 0.5017, 0.943, 0.5017, 0.943, 0.6902, 0.9144, 0.6902, 0.9144, 0.5956, 0.943, 0.5956, 0.9144, 0.6902, 0.8859, 0.6902, 0.8859, 0.5956, 0.9144, 0.5956, 0.0803, 0.4263, 0.1084, 0.4314, 0.1406, 0.5379, 0.1125, 0.5328, 0.05614, 0.3213, 0.08421, 0.3263, 0.1084, 0.4314, 0.0803, 0.4263, 0.08421, 0.3263, 0.1123, 0.3314, 0.1364, 0.4365, 0.1084, 0.4314, 0.4214, 0.4276, 0.4492, 0.4215, 0.4209, 0.5291, 0.393, 0.5352, 0.4418, 0.3217, 0.4696, 0.3156, 0.4492, 0.4215, 0.4214, 0.4276, 0.4696, 0.3156, 0.4975, 0.3095, 0.4771, 0.4154, 0.4492, 0.4215, 0.08556, 0.601, 0.08556, 0.5723, 0.1141, 0.5717, 0.1141, 0.6003, 0.05704, 0.6031, 0.05704, 0.5723, 0.08556, 0.5723, 0.08556, 0.601, 0.05704, 0.5723, 0.05704, 0.543, 0.08556, 0.543, 0.08556, 0.5723, 0.08875, 0.03838, 0.06068, 0.03331, 0.06573, 0.005079, 0.0938, 0.01016, 0.0837, 0.06661, 0.05563, 0.06153, 0.06068, 0.03331, 0.08875, 0.03838, 0.05563, 0.06153, 0.02756, 0.05645, 0.03261, 0.02823, 0.06068, 0.03331, 0.943, 0.09518, 0.9144, 0.09518, 0.9144, 2.441e-08, 0.943, 2.692e-08, 0.943, 0.191, 0.9144, 0.191, 0.9144, 0.09518, 0.943, 0.09518, 0.9144, 0.191, 0.8859, 0.191, 0.8859, 0.09518, 0.9144, 0.09518, 0.4112, 0.09626, 0.4391, 0.09017, 0.4451, 0.1182, 0.4172, 0.1243, 0.4051, 0.06823, 0.433, 0.06214, 0.4391, 0.09017, 0.4112, 0.09626, 0.433, 0.06214, 0.4609, 0.05605, 0.4669, 0.08407, 0.4391, 0.09017, 0.4228, 0.6047, 0.4228, 0.576, 0.4514, 0.576, 0.4514, 0.6047, 0.3943, 0.6047, 0.3943, 0.576, 0.4228, 0.576, 0.4228, 0.6047, 0.3943, 0.576, 0.3943, 0.5474, 0.4228, 0.5474, 0.4228, 0.576, 0.943, 0.4947, 0.9715, 0.4828, 0.9715, 0.5017, 0.943, 0.5017, 0.943, 0.8929, 0.9144, 0.9047, 0.9144, 0.8858, 0.943, 0.8858, 0.9811, 0.9143, 0.9783, 0.9075, 0.9715, 0.9047, 0.9715, 0.8858, 1.0, 0.8858, 1.0, 0.9143, 0.8289, 0.00707, 0.8004, 0.01892, 0.8004, 2.122e-08, 0.8289, 2.373e-08, 0.9811, 0.9714, 0.993, 0.9429, 1.0, 0.9429, 1.0, 0.9714, 0.9048, 0.4731, 0.9076, 0.48, 0.9144, 0.4828, 0.9144, 0.5017, 0.8859, 0.5017, 0.8859, 0.4731, 0.6863, 0.09532, 0.7148, 0.1071, 0.7148, 0.1142, 0.6863, 0.1142, 0.9715, 0.9047, 0.943, 0.8929, 0.943, 0.8858, 0.9715, 0.8858, 0.993, 0.9429, 0.9811, 0.9143, 1.0, 0.9143, 1.0, 0.9429, 0.9048, 0.4159, 0.893, 0.4445, 0.8859, 0.4445, 0.8859, 0.4159, 0.8004, 0.01892, 0.7935, 0.02176, 0.7907, 0.0286, 0.7718, 0.0286, 0.7718, 1.871e-08, 0.8004, 2.122e-08, 0.753, 0.08565, 0.7648, 0.0571, 0.7718, 0.0571, 0.7718, 0.08565, 0.7907, 0.0286, 0.7789, 0.05721, 0.7718, 0.05721, 0.7718, 0.0286, 0.7789, 0.05721, 0.7907, 0.08581, 0.7718, 0.08581, 0.7718, 0.05721, 0.7433, 0.09532, 0.7501, 0.09249, 0.753, 0.08565, 0.7718, 0.08565, 0.7718, 0.1142, 0.7433, 0.1142, 0.893, 0.4445, 0.9048, 0.4731, 0.8859, 0.4731, 0.8859, 0.4445, 0.9144, 0.4828, 0.943, 0.4947, 0.943, 0.5017, 0.9144, 0.5017, 0.8574, 0.01892, 0.8289, 0.00707, 0.8289, 2.373e-08, 0.8574, 2.623e-08, 0.7648, 0.0571, 0.753, 0.02855, 0.7718, 0.02855, 0.7718, 0.0571, 0.7148, 0.1071, 0.7433, 0.09532, 0.7433, 0.1142, 0.7148, 0.1142])
me_cube_001.update()
me_cylinder_001 = bpy.data.meshes.new('Cylinder.001')
me_cylinder_001.from_pydata([(0.0, 1.0, -1.0), (0.0, 1.0, 1.0), (0.7071, 0.7071, -1.0), (0.7071, 0.7071, 1.0), (1.0, 0.0, -1.0), (1.0, 0.0, 1.0), (0.7071, -0.7071, -1.0), (0.7071, -0.7071, 1.0), (0.0, -1.0, -1.0), (0.0, -1.0, 1.0), (-0.7071, -0.7071, -1.0), (-0.7071, -0.7071, 1.0), (-1.0, 0.0, -1.0), (-1.0, 0.0, 1.0), (-0.7071, 0.7071, -1.0), (-0.7071, 0.7071, 1.0)], [], [(0, 1, 3, 2), (2, 3, 5, 4), (4, 5, 7, 6), (6, 7, 9, 8), (8, 9, 11, 10), (10, 11, 13, 12), (3, 1, 15, 13, 11, 9, 7, 5), (12, 13, 15, 14), (14, 15, 1, 0), (0, 2, 4, 6, 8, 10, 12, 14)])
_uv = me_cylinder_001.uv_layers.new(name='UVMap')
_uv.uv.foreach_set('vector', [0.259, 0.6577, 0.259, 0.543, 0.3027, 0.543, 0.3027, 0.6577, 0.3027, 0.6577, 0.3027, 0.543, 0.3336, 0.543, 0.3336, 0.6577, 0.6708, 0.6621, 0.6708, 0.5474, 0.7145, 0.5474, 0.7145, 0.6621, 0.7145, 0.6621, 0.7145, 0.5474, 0.7454, 0.5474, 0.7454, 0.6621, 0.0, 0.7724, 9.974e-09, 0.6577, 0.04366, 0.6577, 0.04366, 0.7724, 0.04366, 0.7724, 0.04366, 0.6577, 0.07453, 0.6577, 0.07453, 0.7724, 0.6708, 0.5784, 0.6708, 0.6223, 0.64, 0.6533, 0.5963, 0.6533, 0.5654, 0.6223, 0.5654, 0.5784, 0.5963, 0.5474, 0.64, 0.5474, 0.07453, 0.7724, 0.07453, 0.6577, 0.1182, 0.6577, 0.1182, 0.7724, 0.2282, 0.6577, 0.2282, 0.543, 0.259, 0.543, 0.259, 0.6577, 0.6708, 0.7283, 0.64, 0.7593, 0.5963, 0.7593, 0.5654, 0.7283, 0.5654, 0.6844, 0.5963, 0.6533, 0.64, 0.6533, 0.6708, 0.6844])
me_cylinder_001.update()

# ---- objects
ob_cube = bpy.data.objects.new('Cube', me_cube_001)
ob_cylinder = bpy.data.objects.new('Cylinder', me_cylinder_001)

# ---- transforms, parenting, visibility, modifiers, constraints
ob_cube.location = (0.0, 0.0, 7.345)
ob_cube.scale = (1.141, 1.141, 1.141)
ob_cylinder.location = (0.0, 0.0, 0.0)
ob_cylinder.scale = (1.0, 1.0, 9.74)

# ---- collection membership
col_collection.objects.link(ob_cube)
col_collection.objects.link(ob_cylinder)

# ---- scene / render settings (as saved in the file)
scene.frame_start = 1; scene.frame_end = 250; scene.frame_set(1)
scene.render.engine = 'BLENDER_EEVEE_NEXT'
scene.cycles.sampling_pattern = 'TABULATED_SOBOL'
scene.eevee.ray_tracing_options.trace_max_roughness = 0.0
bpy.context.view_layer.update()

# ---- added for rendering (the .blend has no active camera and no usable light): camera, sun
cam_auto = bpy.data.cameras.new('AutoCamera')
cam_auto.lens = 50.0
cam_auto.sensor_width = 36.0
cam_auto.clip_end = 1000.0
ob_auto_camera = bpy.data.objects.new('AutoCamera', cam_auto)
scene.collection.objects.link(ob_auto_camera)
ob_auto_camera.location = (24.663, -29.5955, 19.7304)
ob_auto_camera.rotation_euler = (1.09748, -7.21219e-08, 0.694738)
scene.camera = ob_auto_camera
light_auto_sun = bpy.data.lights.new('AutoSun', 'SUN')
light_auto_sun.energy = 3.0
light_auto_sun.angle = 0.0523599
ob_auto_sun = bpy.data.objects.new('AutoSun', light_auto_sun)
scene.collection.objects.link(ob_auto_sun)
ob_auto_sun.rotation_euler = (0.872665, 0.174533, 0.523599)
bpy.context.view_layer.update()
